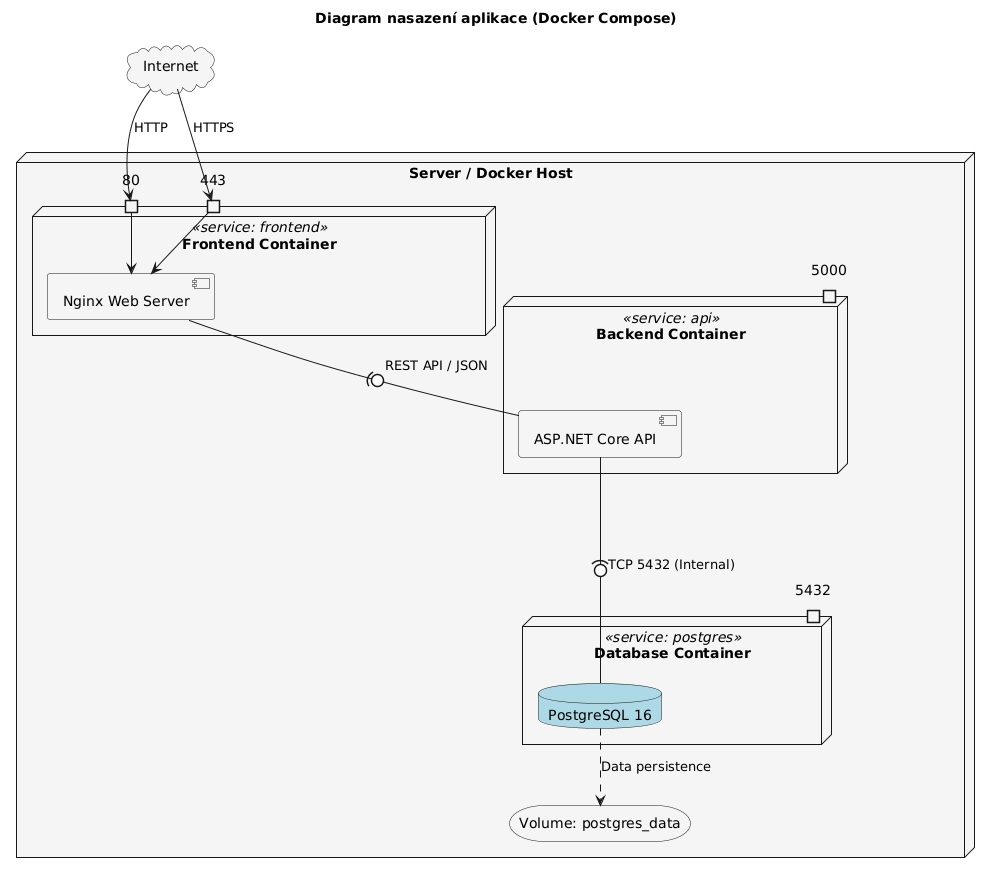

The diagram above was rendered by PlantUML. Its source (embedded in the PNG):
@startuml
skinparam componentStyle uml2
skinparam databaseBackgroundColor #LightBlue
skinparam nodeBackgroundColor #WhiteSmoke

title Diagram nasazení aplikace (Docker Compose)

node "Server / Docker Host" {
    
    node "Frontend Container" <<service: frontend>> as FE_CONT {
        component "Nginx Web Server" as NGINX
        port "80" as P80
        port "443" as P443
    }

    node "Backend Container" <<service: api>> as API_CONT {
        component "ASP.NET Core API" as DOTNET
        port "5000" as P5000
    }

    node "Database Container" <<service: postgres>> as DB_CONT {
        database "PostgreSQL 16" as PSQL
        port "5432" as P5432
    }

    storage "Volume: postgres_data" as VOL_DB
}

cloud "Internet" as NET

' Propojení portů a služeb
NET --> P80 : HTTP
NET --> P443 : HTTPS

P80 -down-> NGINX
P443 -down-> NGINX

NGINX -(0- DOTNET : "REST API / JSON"
DOTNET --(0-- PSQL : "TCP 5432 (Internal)"

' Vazby na volumes
PSQL ..> VOL_DB : "Data persistence"
@enduml